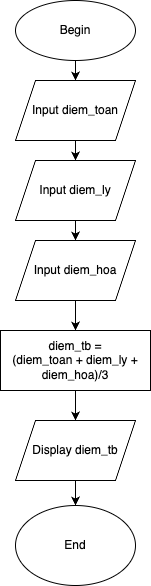

The diagram above was exported from draw.io. Its source (the exported page's mxGraphModel, read from the mxfile embedded in the PNG):
<mxGraphModel dx="1026" dy="544" grid="1" gridSize="10" guides="1" tooltips="1" connect="1" arrows="1" fold="1" page="1" pageScale="1" pageWidth="827" pageHeight="1169" math="0" shadow="0">
  <root>
    <mxCell id="WIyWlLk6GJQsqaUBKTNV-0" />
    <mxCell id="WIyWlLk6GJQsqaUBKTNV-1" parent="WIyWlLk6GJQsqaUBKTNV-0" />
    <mxCell id="i1r2zSADM9C6u0toli9v-8" value="" style="edgeStyle=orthogonalEdgeStyle;rounded=0;orthogonalLoop=1;jettySize=auto;html=1;entryX=0.5;entryY=0;entryDx=0;entryDy=0;" edge="1" parent="WIyWlLk6GJQsqaUBKTNV-1" source="i1r2zSADM9C6u0toli9v-0" target="i1r2zSADM9C6u0toli9v-1">
      <mxGeometry relative="1" as="geometry">
        <mxPoint x="380" y="130" as="targetPoint" />
      </mxGeometry>
    </mxCell>
    <mxCell id="i1r2zSADM9C6u0toli9v-0" value="Begin" style="ellipse;whiteSpace=wrap;html=1;" vertex="1" parent="WIyWlLk6GJQsqaUBKTNV-1">
      <mxGeometry x="320" y="40" width="120" height="60" as="geometry" />
    </mxCell>
    <mxCell id="i1r2zSADM9C6u0toli9v-9" value="" style="edgeStyle=orthogonalEdgeStyle;rounded=0;orthogonalLoop=1;jettySize=auto;html=1;entryX=0.5;entryY=0;entryDx=0;entryDy=0;" edge="1" parent="WIyWlLk6GJQsqaUBKTNV-1" source="i1r2zSADM9C6u0toli9v-1" target="i1r2zSADM9C6u0toli9v-2">
      <mxGeometry relative="1" as="geometry">
        <mxPoint x="380" y="210" as="targetPoint" />
      </mxGeometry>
    </mxCell>
    <mxCell id="i1r2zSADM9C6u0toli9v-1" value="Input diem_toan" style="shape=parallelogram;perimeter=parallelogramPerimeter;whiteSpace=wrap;html=1;fixedSize=1;" vertex="1" parent="WIyWlLk6GJQsqaUBKTNV-1">
      <mxGeometry x="320" y="120" width="120" height="60" as="geometry" />
    </mxCell>
    <mxCell id="i1r2zSADM9C6u0toli9v-11" value="" style="edgeStyle=orthogonalEdgeStyle;rounded=0;orthogonalLoop=1;jettySize=auto;html=1;entryX=0.5;entryY=0;entryDx=0;entryDy=0;" edge="1" parent="WIyWlLk6GJQsqaUBKTNV-1" source="i1r2zSADM9C6u0toli9v-2" target="i1r2zSADM9C6u0toli9v-3">
      <mxGeometry relative="1" as="geometry" />
    </mxCell>
    <mxCell id="i1r2zSADM9C6u0toli9v-2" value="Input diem_ly" style="shape=parallelogram;perimeter=parallelogramPerimeter;whiteSpace=wrap;html=1;fixedSize=1;" vertex="1" parent="WIyWlLk6GJQsqaUBKTNV-1">
      <mxGeometry x="320" y="200" width="120" height="60" as="geometry" />
    </mxCell>
    <mxCell id="i1r2zSADM9C6u0toli9v-14" value="" style="edgeStyle=orthogonalEdgeStyle;rounded=0;orthogonalLoop=1;jettySize=auto;html=1;" edge="1" parent="WIyWlLk6GJQsqaUBKTNV-1" source="i1r2zSADM9C6u0toli9v-3" target="i1r2zSADM9C6u0toli9v-5">
      <mxGeometry relative="1" as="geometry" />
    </mxCell>
    <mxCell id="i1r2zSADM9C6u0toli9v-3" value="Input diem_hoa" style="shape=parallelogram;perimeter=parallelogramPerimeter;whiteSpace=wrap;html=1;fixedSize=1;" vertex="1" parent="WIyWlLk6GJQsqaUBKTNV-1">
      <mxGeometry x="320" y="280" width="120" height="60" as="geometry" />
    </mxCell>
    <mxCell id="i1r2zSADM9C6u0toli9v-15" value="" style="edgeStyle=orthogonalEdgeStyle;rounded=0;orthogonalLoop=1;jettySize=auto;html=1;entryX=0.5;entryY=0;entryDx=0;entryDy=0;entryPerimeter=0;" edge="1" parent="WIyWlLk6GJQsqaUBKTNV-1" source="i1r2zSADM9C6u0toli9v-5" target="i1r2zSADM9C6u0toli9v-6">
      <mxGeometry relative="1" as="geometry" />
    </mxCell>
    <mxCell id="i1r2zSADM9C6u0toli9v-5" value="diem_tb =&lt;br&gt;(diem_toan + diem_ly + diem_hoa)/3" style="rounded=0;whiteSpace=wrap;html=1;" vertex="1" parent="WIyWlLk6GJQsqaUBKTNV-1">
      <mxGeometry x="305" y="370" width="150" height="60" as="geometry" />
    </mxCell>
    <mxCell id="i1r2zSADM9C6u0toli9v-17" value="" style="edgeStyle=orthogonalEdgeStyle;rounded=0;orthogonalLoop=1;jettySize=auto;html=1;" edge="1" parent="WIyWlLk6GJQsqaUBKTNV-1" source="i1r2zSADM9C6u0toli9v-6" target="i1r2zSADM9C6u0toli9v-7">
      <mxGeometry relative="1" as="geometry" />
    </mxCell>
    <mxCell id="i1r2zSADM9C6u0toli9v-6" value="Display diem_tb" style="shape=parallelogram;perimeter=parallelogramPerimeter;whiteSpace=wrap;html=1;fixedSize=1;" vertex="1" parent="WIyWlLk6GJQsqaUBKTNV-1">
      <mxGeometry x="320" y="460" width="120" height="60" as="geometry" />
    </mxCell>
    <mxCell id="i1r2zSADM9C6u0toli9v-7" value="End" style="ellipse;whiteSpace=wrap;html=1;" vertex="1" parent="WIyWlLk6GJQsqaUBKTNV-1">
      <mxGeometry x="320" y="545" width="120" height="80" as="geometry" />
    </mxCell>
  </root>
</mxGraphModel>